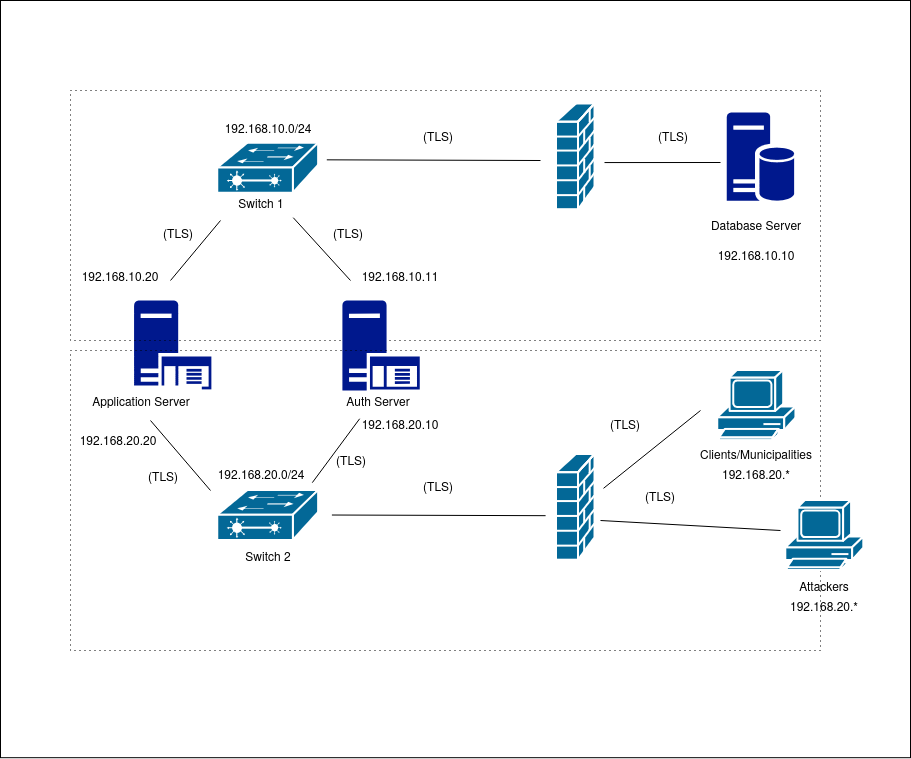

The diagram above was exported from draw.io. Its source (the exported page's mxGraphModel, read from the mxfile embedded in the PNG):
<mxGraphModel dx="2276" dy="1926" grid="1" gridSize="10" guides="1" tooltips="1" connect="1" arrows="1" fold="1" page="1" pageScale="1" pageWidth="850" pageHeight="1100" math="0" shadow="0">
  <root>
    <mxCell id="0" />
    <mxCell id="1" parent="0" />
    <mxCell id="cPxjCGwoT3Csp3qAv1I0-1" parent="1" style="rounded=0;whiteSpace=wrap;html=1;" value="" vertex="1">
      <mxGeometry height="757.16" width="910" x="-60" y="-10" as="geometry" />
    </mxCell>
    <mxCell id="cPxjCGwoT3Csp3qAv1I0-2" parent="1" style="strokeColor=#ffffff;html=1;pointerEvents=1;dashed=0;fillColor=#036897;strokeWidth=2;verticalLabelPosition=bottom;verticalAlign=top;align=center;outlineConnect=0;shape=mxgraph.cisco.switches.layer_2_remote_switch;" value="" vertex="1">
      <mxGeometry height="50" width="101" x="157.25" y="132.82" as="geometry" />
    </mxCell>
    <mxCell id="cPxjCGwoT3Csp3qAv1I0-3" parent="1" style="strokeColor=#ffffff;html=1;pointerEvents=1;dashed=0;fillColor=#036897;strokeWidth=2;verticalLabelPosition=bottom;verticalAlign=top;align=center;outlineConnect=0;shape=mxgraph.cisco.switches.layer_2_remote_switch;" value="" vertex="1">
      <mxGeometry height="50" width="101" x="157.25" y="480" as="geometry" />
    </mxCell>
    <mxCell id="cPxjCGwoT3Csp3qAv1I0-4" parent="1" style="aspect=fixed;pointerEvents=1;shadow=0;dashed=0;html=1;strokeColor=none;labelPosition=center;verticalLabelPosition=bottom;verticalAlign=top;align=center;fillColor=#00188D;shape=mxgraph.mscae.enterprise.application_server;" value="" vertex="1">
      <mxGeometry height="90" width="77.4" x="73.39999999999999" y="290" as="geometry" />
    </mxCell>
    <mxCell id="cPxjCGwoT3Csp3qAv1I0-5" parent="1" style="aspect=fixed;pointerEvents=1;shadow=0;dashed=0;html=1;strokeColor=none;labelPosition=center;verticalLabelPosition=bottom;verticalAlign=top;align=center;fillColor=#00188D;shape=mxgraph.mscae.enterprise.database_server;" value="" vertex="1">
      <mxGeometry height="88.68" width="67.4" x="666.3000000000001" y="102.07" as="geometry" />
    </mxCell>
    <mxCell id="cPxjCGwoT3Csp3qAv1I0-6" parent="1" style="text;html=1;whiteSpace=wrap;strokeColor=none;fillColor=none;align=center;verticalAlign=middle;rounded=0;" value="Database Server" vertex="1">
      <mxGeometry height="30" width="120" x="636.3" y="199.25" as="geometry" />
    </mxCell>
    <mxCell id="cPxjCGwoT3Csp3qAv1I0-7" parent="1" style="text;html=1;whiteSpace=wrap;strokeColor=none;fillColor=default;align=center;verticalAlign=middle;rounded=0;" value="Application Server" vertex="1">
      <mxGeometry height="30" width="120" x="21.30000000000004" y="375" as="geometry" />
    </mxCell>
    <mxCell id="cPxjCGwoT3Csp3qAv1I0-8" parent="1" style="text;html=1;whiteSpace=wrap;strokeColor=none;fillColor=none;align=center;verticalAlign=middle;rounded=0;" value="Switch 1" vertex="1">
      <mxGeometry height="30" width="120" x="141.3" y="177.18" as="geometry" />
    </mxCell>
    <mxCell id="cPxjCGwoT3Csp3qAv1I0-9" parent="1" style="text;html=1;whiteSpace=wrap;strokeColor=none;fillColor=none;align=center;verticalAlign=middle;rounded=0;" value="Switch 2" vertex="1">
      <mxGeometry height="30" width="120" x="147.75" y="530" as="geometry" />
    </mxCell>
    <mxCell id="cPxjCGwoT3Csp3qAv1I0-10" parent="1" style="html=1;pointerEvents=1;dashed=0;fillColor=#036897;strokeColor=#ffffff;strokeWidth=2;verticalLabelPosition=bottom;verticalAlign=top;align=center;outlineConnect=0;shape=mxgraph.cisco.computers_and_peripherals.pc;" value="" vertex="1">
      <mxGeometry height="70" width="78" x="657.3" y="360.00000000000006" as="geometry" />
    </mxCell>
    <mxCell id="cPxjCGwoT3Csp3qAv1I0-11" parent="1" style="text;html=1;whiteSpace=wrap;strokeColor=none;fillColor=none;align=center;verticalAlign=middle;rounded=0;" value="Clients/Municipalities" vertex="1">
      <mxGeometry height="30" width="120" x="636.3" y="427.84" as="geometry" />
    </mxCell>
    <mxCell id="cPxjCGwoT3Csp3qAv1I0-12" parent="1" style="strokeColor=#ffffff;html=1;pointerEvents=1;dashed=0;fillColor=#036897;strokeWidth=2;verticalLabelPosition=bottom;verticalAlign=top;align=center;outlineConnect=0;shape=mxgraph.cisco.security.firewall;" value="" vertex="1">
      <mxGeometry height="105.68" width="38.5" x="496" y="93.57" as="geometry" />
    </mxCell>
    <mxCell id="cPxjCGwoT3Csp3qAv1I0-17" parent="1" style="strokeColor=#ffffff;html=1;pointerEvents=1;dashed=0;fillColor=#036897;strokeWidth=2;verticalLabelPosition=bottom;verticalAlign=top;align=center;outlineConnect=0;shape=mxgraph.cisco.security.firewall;" value="" vertex="1">
      <mxGeometry height="105.68" width="38.5" x="496" y="444" as="geometry" />
    </mxCell>
    <mxCell id="cPxjCGwoT3Csp3qAv1I0-20" parent="1" style="text;html=1;whiteSpace=wrap;strokeColor=none;fillColor=none;align=center;verticalAlign=middle;rounded=0;" value="192.168.20.*" vertex="1">
      <mxGeometry height="30" width="60" x="666.3" y="447.84000000000003" as="geometry" />
    </mxCell>
    <mxCell id="cPxjCGwoT3Csp3qAv1I0-21" parent="1" style="text;html=1;whiteSpace=wrap;strokeColor=none;fillColor=none;align=center;verticalAlign=middle;rounded=0;" value="192.168.10.10" vertex="1">
      <mxGeometry height="30" width="60" x="666.3" y="229.25" as="geometry" />
    </mxCell>
    <mxCell id="cPxjCGwoT3Csp3qAv1I0-22" parent="1" style="text;html=1;whiteSpace=wrap;strokeColor=none;fillColor=none;align=center;verticalAlign=middle;rounded=0;" value="192.168.10.0/24" vertex="1">
      <mxGeometry height="30" width="60" x="177.75" y="102.07" as="geometry" />
    </mxCell>
    <mxCell id="cPxjCGwoT3Csp3qAv1I0-23" parent="1" style="text;html=1;whiteSpace=wrap;strokeColor=none;fillColor=none;align=center;verticalAlign=middle;rounded=0;" value="192.168.20.0/24" vertex="1">
      <mxGeometry height="30" width="60" x="171.3" y="447.84" as="geometry" />
    </mxCell>
    <mxCell id="cPxjCGwoT3Csp3qAv1I0-24" parent="1" style="rounded=0;whiteSpace=wrap;html=1;fillColor=none;dashed=1;dashPattern=1 4;" value="" vertex="1">
      <mxGeometry height="250" width="750" x="10" y="80" as="geometry" />
    </mxCell>
    <mxCell id="cPxjCGwoT3Csp3qAv1I0-26" parent="1" style="text;html=1;whiteSpace=wrap;strokeColor=none;fillColor=none;align=center;verticalAlign=middle;rounded=0;" value="192.168.10.20" vertex="1">
      <mxGeometry height="30" width="60" x="29.99999999999997" y="250" as="geometry" />
    </mxCell>
    <mxCell id="cPxjCGwoT3Csp3qAv1I0-28" parent="1" style="text;html=1;whiteSpace=wrap;strokeColor=none;fillColor=none;align=center;verticalAlign=middle;rounded=0;" value="(TLS)" vertex="1">
      <mxGeometry height="30" width="60" x="583" y="110" as="geometry" />
    </mxCell>
    <mxCell id="cPxjCGwoT3Csp3qAv1I0-29" parent="1" style="text;html=1;whiteSpace=wrap;strokeColor=none;fillColor=none;align=center;verticalAlign=middle;rounded=0;" value="(TLS)" vertex="1">
      <mxGeometry height="30" width="60" x="348.25" y="110" as="geometry" />
    </mxCell>
    <mxCell id="cPxjCGwoT3Csp3qAv1I0-35" parent="1" style="text;html=1;whiteSpace=wrap;strokeColor=none;fillColor=none;align=center;verticalAlign=middle;rounded=0;" value="Attackers" vertex="1">
      <mxGeometry height="30" width="120" x="704.3" y="559.9999999999999" as="geometry" />
    </mxCell>
    <mxCell id="cPxjCGwoT3Csp3qAv1I0-36" parent="1" style="text;html=1;whiteSpace=wrap;strokeColor=none;fillColor=none;align=center;verticalAlign=middle;rounded=0;" value="192.168.20.*" vertex="1">
      <mxGeometry height="30" width="60" x="734.3" y="580" as="geometry" />
    </mxCell>
    <mxCell id="cPxjCGwoT3Csp3qAv1I0-43" parent="1" style="aspect=fixed;pointerEvents=1;shadow=0;dashed=0;html=1;strokeColor=none;labelPosition=center;verticalLabelPosition=bottom;verticalAlign=top;align=center;fillColor=#00188D;shape=mxgraph.mscae.enterprise.application_server;" value="" vertex="1">
      <mxGeometry height="90" width="77.4" x="281.85" y="290.00000000000006" as="geometry" />
    </mxCell>
    <mxCell id="cPxjCGwoT3Csp3qAv1I0-45" parent="1" style="text;html=1;whiteSpace=wrap;strokeColor=none;fillColor=none;align=center;verticalAlign=middle;rounded=0;" value="Auth Server" vertex="1">
      <mxGeometry height="30" width="120" x="258.25" y="374.99999999999994" as="geometry" />
    </mxCell>
    <mxCell id="cPxjCGwoT3Csp3qAv1I0-46" parent="1" style="text;html=1;whiteSpace=wrap;strokeColor=none;fillColor=none;align=center;verticalAlign=middle;rounded=0;" value="&lt;div&gt;192.168.20.20&lt;/div&gt;" vertex="1">
      <mxGeometry height="30" width="60" x="27.749999999999996" y="414" as="geometry" />
    </mxCell>
    <mxCell id="cPxjCGwoT3Csp3qAv1I0-51" parent="1" style="text;html=1;whiteSpace=wrap;strokeColor=none;fillColor=none;align=center;verticalAlign=middle;rounded=0;" value="192.168.10.11" vertex="1">
      <mxGeometry height="30" width="60" x="310" y="250" as="geometry" />
    </mxCell>
    <mxCell id="cPxjCGwoT3Csp3qAv1I0-52" parent="1" style="text;html=1;whiteSpace=wrap;strokeColor=none;fillColor=none;align=center;verticalAlign=middle;rounded=0;" value="192.168.20.10" vertex="1">
      <mxGeometry height="30" width="60" x="310" y="397.84" as="geometry" />
    </mxCell>
    <mxCell id="cPxjCGwoT3Csp3qAv1I0-53" edge="1" parent="1" style="endArrow=none;html=1;rounded=0;entryX=0.156;entryY=1.094;entryDx=0;entryDy=0;entryPerimeter=0;" target="cPxjCGwoT3Csp3qAv1I0-8" value="">
      <mxGeometry height="50" relative="1" width="50" as="geometry">
        <mxPoint x="110" y="270" as="sourcePoint" />
        <mxPoint x="140" y="160" as="targetPoint" />
      </mxGeometry>
    </mxCell>
    <mxCell id="cPxjCGwoT3Csp3qAv1I0-54" edge="1" parent="1" style="endArrow=none;html=1;rounded=0;" value="">
      <mxGeometry height="50" relative="1" width="50" as="geometry">
        <mxPoint x="150" y="480" as="sourcePoint" />
        <mxPoint x="90" y="410" as="targetPoint" />
      </mxGeometry>
    </mxCell>
    <mxCell id="cPxjCGwoT3Csp3qAv1I0-55" edge="1" parent="1" style="endArrow=none;html=1;rounded=0;" value="">
      <mxGeometry height="50" relative="1" width="50" as="geometry">
        <mxPoint x="290" y="270" as="sourcePoint" />
        <mxPoint x="232.75" y="207.18" as="targetPoint" />
      </mxGeometry>
    </mxCell>
    <mxCell id="cPxjCGwoT3Csp3qAv1I0-56" edge="1" parent="1" style="endArrow=none;html=1;rounded=0;entryX=0.341;entryY=1.108;entryDx=0;entryDy=0;entryPerimeter=0;" target="cPxjCGwoT3Csp3qAv1I0-45" value="">
      <mxGeometry height="50" relative="1" width="50" as="geometry">
        <mxPoint x="251.8" y="472.16" as="sourcePoint" />
        <mxPoint x="301.8" y="422.16" as="targetPoint" />
      </mxGeometry>
    </mxCell>
    <mxCell id="cPxjCGwoT3Csp3qAv1I0-57" edge="1" parent="1" style="endArrow=none;html=1;rounded=0;" value="">
      <mxGeometry height="50" relative="1" width="50" as="geometry">
        <mxPoint x="266.3" y="149.33999999999997" as="sourcePoint" />
        <mxPoint x="480" y="150" as="targetPoint" />
      </mxGeometry>
    </mxCell>
    <mxCell id="cPxjCGwoT3Csp3qAv1I0-60" edge="1" parent="1" style="endArrow=none;html=1;rounded=0;" value="">
      <mxGeometry height="50" relative="1" width="50" as="geometry">
        <mxPoint x="544" y="152.07" as="sourcePoint" />
        <mxPoint x="660" y="152" as="targetPoint" />
      </mxGeometry>
    </mxCell>
    <mxCell id="cPxjCGwoT3Csp3qAv1I0-61" edge="1" parent="1" style="endArrow=none;html=1;rounded=0;" value="">
      <mxGeometry height="50" relative="1" width="50" as="geometry">
        <mxPoint x="271.4" y="504.52" as="sourcePoint" />
        <mxPoint x="485.1" y="505.18" as="targetPoint" />
      </mxGeometry>
    </mxCell>
    <mxCell id="cPxjCGwoT3Csp3qAv1I0-62" parent="1" style="text;html=1;whiteSpace=wrap;strokeColor=none;fillColor=none;align=center;verticalAlign=middle;rounded=0;" value="(TLS)" vertex="1">
      <mxGeometry height="30" width="60" x="348.25" y="460" as="geometry" />
    </mxCell>
    <mxCell id="cPxjCGwoT3Csp3qAv1I0-63" edge="1" parent="1" style="endArrow=none;html=1;rounded=0;" value="">
      <mxGeometry height="50" relative="1" width="50" as="geometry">
        <mxPoint x="543" y="477.84000000000003" as="sourcePoint" />
        <mxPoint x="640" y="400" as="targetPoint" />
      </mxGeometry>
    </mxCell>
    <mxCell id="cPxjCGwoT3Csp3qAv1I0-64" edge="1" parent="1" style="endArrow=none;html=1;rounded=0;" value="">
      <mxGeometry height="50" relative="1" width="50" as="geometry">
        <mxPoint x="540" y="510" as="sourcePoint" />
        <mxPoint x="720" y="520" as="targetPoint" />
      </mxGeometry>
    </mxCell>
    <mxCell id="cPxjCGwoT3Csp3qAv1I0-65" parent="1" style="rounded=0;whiteSpace=wrap;html=1;fillColor=none;dashed=1;dashPattern=1 4;" value="" vertex="1">
      <mxGeometry height="300" width="750" x="10" y="340" as="geometry" />
    </mxCell>
    <mxCell id="cPxjCGwoT3Csp3qAv1I0-34" parent="1" style="html=1;pointerEvents=1;dashed=0;fillColor=#036897;strokeColor=#ffffff;strokeWidth=2;verticalLabelPosition=bottom;verticalAlign=top;align=center;outlineConnect=0;shape=mxgraph.cisco.computers_and_peripherals.pc;" value="" vertex="1">
      <mxGeometry height="70" width="78" x="725.3" y="490" as="geometry" />
    </mxCell>
    <mxCell id="cPxjCGwoT3Csp3qAv1I0-66" parent="1" style="text;html=1;whiteSpace=wrap;strokeColor=none;fillColor=none;align=center;verticalAlign=middle;rounded=0;" value="(TLS)" vertex="1">
      <mxGeometry height="30" width="60" x="534.5" y="397.84000000000003" as="geometry" />
    </mxCell>
    <mxCell id="cPxjCGwoT3Csp3qAv1I0-67" parent="1" style="text;html=1;whiteSpace=wrap;strokeColor=none;fillColor=none;align=center;verticalAlign=middle;rounded=0;" value="(TLS)" vertex="1">
      <mxGeometry height="30" width="60" x="570" y="470" as="geometry" />
    </mxCell>
    <mxCell id="cPxjCGwoT3Csp3qAv1I0-68" parent="1" style="text;html=1;whiteSpace=wrap;strokeColor=none;fillColor=none;align=center;verticalAlign=middle;rounded=0;" value="(TLS)" vertex="1">
      <mxGeometry height="30" width="60" x="73.39999999999998" y="450" as="geometry" />
    </mxCell>
    <mxCell id="cPxjCGwoT3Csp3qAv1I0-69" parent="1" style="text;html=1;whiteSpace=wrap;strokeColor=none;fillColor=none;align=center;verticalAlign=middle;rounded=0;" value="(TLS)" vertex="1">
      <mxGeometry height="30" width="60" x="261.3" y="433.58000000000004" as="geometry" />
    </mxCell>
    <mxCell id="cPxjCGwoT3Csp3qAv1I0-70" parent="1" style="text;html=1;whiteSpace=wrap;strokeColor=none;fillColor=none;align=center;verticalAlign=middle;rounded=0;" value="(TLS)" vertex="1">
      <mxGeometry height="30" width="60" x="87.75" y="207.18" as="geometry" />
    </mxCell>
    <mxCell id="cPxjCGwoT3Csp3qAv1I0-71" parent="1" style="text;html=1;whiteSpace=wrap;strokeColor=none;fillColor=none;align=center;verticalAlign=middle;rounded=0;" value="(TLS)" vertex="1">
      <mxGeometry height="30" width="60" x="258.25" y="207.18" as="geometry" />
    </mxCell>
  </root>
</mxGraphModel>